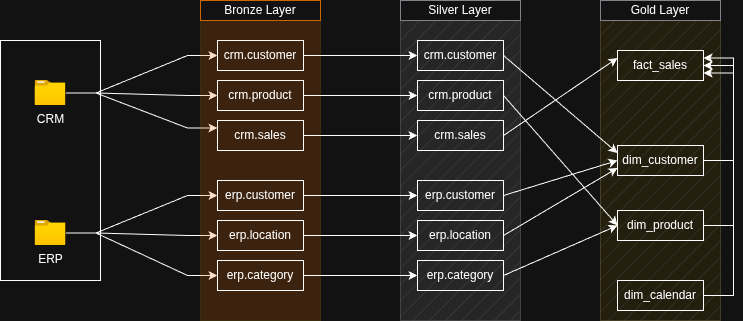

The diagram above was exported from draw.io. Its source (the exported page's mxGraphModel, read from the mxfile embedded in the PNG):
<mxGraphModel dx="860" dy="423" grid="1" gridSize="10" guides="1" tooltips="1" connect="1" arrows="1" fold="1" page="1" pageScale="1" pageWidth="827" pageHeight="1169" math="0" shadow="0">
  <root>
    <mxCell id="0" />
    <mxCell id="1" parent="0" />
    <mxCell id="fMaCiyJ9rg9gI6gtvQBX-5" connectable="0" parent="1" style="group;rounded=0;" value="" vertex="1">
      <mxGeometry height="240" width="100" x="40" y="230" as="geometry" />
    </mxCell>
    <mxCell id="fMaCiyJ9rg9gI6gtvQBX-1" parent="fMaCiyJ9rg9gI6gtvQBX-5" style="rounded=0;whiteSpace=wrap;html=1;" value="" vertex="1">
      <mxGeometry height="240" width="100" x="-0.008333333333333333" y="10" as="geometry" />
    </mxCell>
    <mxCell id="fMaCiyJ9rg9gI6gtvQBX-2" parent="fMaCiyJ9rg9gI6gtvQBX-5" style="image;aspect=fixed;html=1;points=[];align=center;fontSize=12;image=img/lib/azure2/general/Folder_Blank.svg;" value="CRM" vertex="1">
      <mxGeometry height="25" width="30.808333333333326" x="34.591666666666654" y="50" as="geometry" />
    </mxCell>
    <mxCell id="fMaCiyJ9rg9gI6gtvQBX-3" parent="fMaCiyJ9rg9gI6gtvQBX-5" style="image;aspect=fixed;html=1;points=[];align=center;fontSize=12;image=img/lib/azure2/general/Folder_Blank.svg;" value="ERP" vertex="1">
      <mxGeometry height="25" width="30.808333333333326" x="34.59999999999999" y="190" as="geometry" />
    </mxCell>
    <mxCell id="fMaCiyJ9rg9gI6gtvQBX-32" edge="1" parent="1" source="fMaCiyJ9rg9gI6gtvQBX-2" style="edgeStyle=entityRelationEdgeStyle;rounded=0;orthogonalLoop=1;jettySize=auto;html=1;entryX=0;entryY=0.5;entryDx=0;entryDy=0;" target="fMaCiyJ9rg9gI6gtvQBX-24">
      <mxGeometry relative="1" as="geometry" />
    </mxCell>
    <mxCell id="fMaCiyJ9rg9gI6gtvQBX-33" edge="1" parent="1" source="fMaCiyJ9rg9gI6gtvQBX-2" style="edgeStyle=entityRelationEdgeStyle;rounded=0;orthogonalLoop=1;jettySize=auto;html=1;entryX=0;entryY=0.5;entryDx=0;entryDy=0;" target="fMaCiyJ9rg9gI6gtvQBX-25">
      <mxGeometry relative="1" as="geometry" />
    </mxCell>
    <mxCell id="fMaCiyJ9rg9gI6gtvQBX-34" edge="1" parent="1" source="fMaCiyJ9rg9gI6gtvQBX-2" style="edgeStyle=entityRelationEdgeStyle;rounded=0;orthogonalLoop=1;jettySize=auto;html=1;entryX=0;entryY=0.25;entryDx=0;entryDy=0;" target="fMaCiyJ9rg9gI6gtvQBX-26">
      <mxGeometry relative="1" as="geometry" />
    </mxCell>
    <mxCell id="fMaCiyJ9rg9gI6gtvQBX-35" edge="1" parent="1" source="fMaCiyJ9rg9gI6gtvQBX-3" style="edgeStyle=entityRelationEdgeStyle;rounded=0;orthogonalLoop=1;jettySize=auto;html=1;entryX=0;entryY=0.5;entryDx=0;entryDy=0;" target="fMaCiyJ9rg9gI6gtvQBX-28">
      <mxGeometry relative="1" as="geometry" />
    </mxCell>
    <mxCell id="fMaCiyJ9rg9gI6gtvQBX-36" edge="1" parent="1" source="fMaCiyJ9rg9gI6gtvQBX-3" style="edgeStyle=entityRelationEdgeStyle;rounded=0;orthogonalLoop=1;jettySize=auto;html=1;entryX=0;entryY=0.5;entryDx=0;entryDy=0;" target="fMaCiyJ9rg9gI6gtvQBX-29">
      <mxGeometry relative="1" as="geometry" />
    </mxCell>
    <mxCell id="fMaCiyJ9rg9gI6gtvQBX-37" edge="1" parent="1" source="fMaCiyJ9rg9gI6gtvQBX-3" style="edgeStyle=entityRelationEdgeStyle;rounded=0;orthogonalLoop=1;jettySize=auto;html=1;entryX=0;entryY=0.5;entryDx=0;entryDy=0;" target="fMaCiyJ9rg9gI6gtvQBX-30">
      <mxGeometry relative="1" as="geometry" />
    </mxCell>
    <mxCell id="sO4B6MXLX3xQZtrY_yyB-2" connectable="0" parent="1" style="group;fillColor=light-dark(#e3c800, #e66a05);fontColor=#000000;strokeColor=#B09500;fillStyle=solid;opacity=20;" value="" vertex="1">
      <mxGeometry height="320" width="120" x="240" y="200" as="geometry" />
    </mxCell>
    <mxCell id="fMaCiyJ9rg9gI6gtvQBX-4" parent="sO4B6MXLX3xQZtrY_yyB-2" style="rounded=0;whiteSpace=wrap;html=1;strokeColor=#BD7000;fillColor=#f0a30a;fillStyle=hatch;fontColor=#000000;opacity=0;" value="" vertex="1">
      <mxGeometry height="320" width="120" as="geometry" />
    </mxCell>
    <mxCell id="fMaCiyJ9rg9gI6gtvQBX-27" connectable="0" parent="sO4B6MXLX3xQZtrY_yyB-2" style="group;align=left;" value="" vertex="1">
      <mxGeometry height="110" width="86" x="17" y="40" as="geometry" />
    </mxCell>
    <mxCell id="fMaCiyJ9rg9gI6gtvQBX-24" parent="fMaCiyJ9rg9gI6gtvQBX-27" style="text;html=1;whiteSpace=wrap;strokeColor=default;fillColor=none;align=center;verticalAlign=middle;rounded=0;" value="crm.customer" vertex="1">
      <mxGeometry height="30" width="86" as="geometry" />
    </mxCell>
    <mxCell id="fMaCiyJ9rg9gI6gtvQBX-25" parent="fMaCiyJ9rg9gI6gtvQBX-27" style="text;html=1;whiteSpace=wrap;strokeColor=default;fillColor=none;align=center;verticalAlign=middle;rounded=0;" value="crm.product" vertex="1">
      <mxGeometry height="30" width="86" y="40" as="geometry" />
    </mxCell>
    <mxCell id="fMaCiyJ9rg9gI6gtvQBX-26" parent="fMaCiyJ9rg9gI6gtvQBX-27" style="text;html=1;whiteSpace=wrap;strokeColor=default;fillColor=none;align=center;verticalAlign=middle;rounded=0;" value="&lt;div style=&quot;&quot;&gt;&lt;span style=&quot;background-color: transparent; color: light-dark(rgb(0, 0, 0), rgb(255, 255, 255));&quot;&gt;crm.sales&lt;/span&gt;&lt;/div&gt;" vertex="1">
      <mxGeometry height="30" width="86" y="80" as="geometry" />
    </mxCell>
    <mxCell id="fMaCiyJ9rg9gI6gtvQBX-31" connectable="0" parent="sO4B6MXLX3xQZtrY_yyB-2" style="group" value="" vertex="1">
      <mxGeometry height="110" width="86" x="17" y="180" as="geometry" />
    </mxCell>
    <mxCell id="fMaCiyJ9rg9gI6gtvQBX-28" parent="fMaCiyJ9rg9gI6gtvQBX-31" style="text;html=1;whiteSpace=wrap;strokeColor=default;fillColor=none;align=center;verticalAlign=middle;rounded=0;" value="erp.customer" vertex="1">
      <mxGeometry height="30" width="86" as="geometry" />
    </mxCell>
    <mxCell id="fMaCiyJ9rg9gI6gtvQBX-29" parent="fMaCiyJ9rg9gI6gtvQBX-31" style="text;html=1;whiteSpace=wrap;strokeColor=default;fillColor=none;align=center;verticalAlign=middle;rounded=0;" value="erp.location" vertex="1">
      <mxGeometry height="30" width="86" y="40" as="geometry" />
    </mxCell>
    <mxCell id="fMaCiyJ9rg9gI6gtvQBX-30" parent="fMaCiyJ9rg9gI6gtvQBX-31" style="text;html=1;whiteSpace=wrap;strokeColor=default;fillColor=none;align=center;verticalAlign=middle;rounded=0;" value="erp.category" vertex="1">
      <mxGeometry height="30" width="86" y="80" as="geometry" />
    </mxCell>
    <mxCell id="fMaCiyJ9rg9gI6gtvQBX-38" parent="sO4B6MXLX3xQZtrY_yyB-2" style="rounded=0;whiteSpace=wrap;html=1;strokeColor=light-dark(#000000,#CC6600);" value="Bronze Layer" vertex="1">
      <mxGeometry height="20" width="120" as="geometry" />
    </mxCell>
    <mxCell id="sO4B6MXLX3xQZtrY_yyB-312" connectable="0" parent="1" style="group;strokeColor=light-dark(#80838A,#7E7D80);fillColor=light-dark(#6a00ff, #787878);fontColor=#ffffff;rounded=0;opacity=20;" value="" vertex="1">
      <mxGeometry height="320" width="120" x="440" y="200" as="geometry" />
    </mxCell>
    <mxCell id="sO4B6MXLX3xQZtrY_yyB-313" parent="sO4B6MXLX3xQZtrY_yyB-312" style="rounded=0;whiteSpace=wrap;html=1;strokeColor=light-dark(#000000, #8c8c8c);fillColor=light-dark(#000000,#8F8F8F);fillStyle=hatch;opacity=20;" value="" vertex="1">
      <mxGeometry height="320" width="120" as="geometry" />
    </mxCell>
    <mxCell id="sO4B6MXLX3xQZtrY_yyB-314" connectable="0" parent="sO4B6MXLX3xQZtrY_yyB-312" style="group;align=left;" value="" vertex="1">
      <mxGeometry height="110" width="86" x="17" y="40" as="geometry" />
    </mxCell>
    <mxCell id="sO4B6MXLX3xQZtrY_yyB-315" parent="sO4B6MXLX3xQZtrY_yyB-314" style="text;html=1;whiteSpace=wrap;strokeColor=default;fillColor=none;align=center;verticalAlign=middle;rounded=0;" value="crm.customer" vertex="1">
      <mxGeometry height="30" width="86" as="geometry" />
    </mxCell>
    <mxCell id="sO4B6MXLX3xQZtrY_yyB-316" parent="sO4B6MXLX3xQZtrY_yyB-314" style="text;html=1;whiteSpace=wrap;strokeColor=default;fillColor=none;align=center;verticalAlign=middle;rounded=0;" value="crm.product" vertex="1">
      <mxGeometry height="30" width="86" y="40" as="geometry" />
    </mxCell>
    <mxCell id="sO4B6MXLX3xQZtrY_yyB-317" parent="sO4B6MXLX3xQZtrY_yyB-314" style="text;html=1;whiteSpace=wrap;strokeColor=default;fillColor=none;align=center;verticalAlign=middle;rounded=0;" value="&lt;div style=&quot;&quot;&gt;&lt;span style=&quot;background-color: transparent; color: light-dark(rgb(0, 0, 0), rgb(255, 255, 255));&quot;&gt;crm.sales&lt;/span&gt;&lt;/div&gt;" vertex="1">
      <mxGeometry height="30" width="86" y="80" as="geometry" />
    </mxCell>
    <mxCell id="sO4B6MXLX3xQZtrY_yyB-318" connectable="0" parent="sO4B6MXLX3xQZtrY_yyB-312" style="group" value="" vertex="1">
      <mxGeometry height="110" width="86" x="17" y="180" as="geometry" />
    </mxCell>
    <mxCell id="sO4B6MXLX3xQZtrY_yyB-319" parent="sO4B6MXLX3xQZtrY_yyB-318" style="text;html=1;whiteSpace=wrap;strokeColor=default;fillColor=none;align=center;verticalAlign=middle;rounded=0;" value="erp.customer" vertex="1">
      <mxGeometry height="30" width="86" as="geometry" />
    </mxCell>
    <mxCell id="sO4B6MXLX3xQZtrY_yyB-320" parent="sO4B6MXLX3xQZtrY_yyB-318" style="text;html=1;whiteSpace=wrap;strokeColor=default;fillColor=none;align=center;verticalAlign=middle;rounded=0;" value="erp.location" vertex="1">
      <mxGeometry height="30" width="86" y="40" as="geometry" />
    </mxCell>
    <mxCell id="sO4B6MXLX3xQZtrY_yyB-321" parent="sO4B6MXLX3xQZtrY_yyB-318" style="text;html=1;whiteSpace=wrap;strokeColor=default;fillColor=none;align=center;verticalAlign=middle;rounded=0;" value="erp.category" vertex="1">
      <mxGeometry height="30" width="86" y="80" as="geometry" />
    </mxCell>
    <mxCell id="sO4B6MXLX3xQZtrY_yyB-322" parent="sO4B6MXLX3xQZtrY_yyB-312" style="rounded=0;whiteSpace=wrap;html=1;strokeColor=light-dark(#80838A,#80838A);" value="Silver Layer" vertex="1">
      <mxGeometry height="20" width="120" as="geometry" />
    </mxCell>
    <mxCell id="sO4B6MXLX3xQZtrY_yyB-324" edge="1" parent="1" source="fMaCiyJ9rg9gI6gtvQBX-24" style="edgeStyle=orthogonalEdgeStyle;rounded=0;orthogonalLoop=1;jettySize=auto;html=1;entryX=0;entryY=0.5;entryDx=0;entryDy=0;" target="sO4B6MXLX3xQZtrY_yyB-315">
      <mxGeometry relative="1" as="geometry" />
    </mxCell>
    <mxCell id="sO4B6MXLX3xQZtrY_yyB-325" edge="1" parent="1" source="fMaCiyJ9rg9gI6gtvQBX-25" style="edgeStyle=orthogonalEdgeStyle;rounded=0;orthogonalLoop=1;jettySize=auto;html=1;entryX=0;entryY=0.5;entryDx=0;entryDy=0;" target="sO4B6MXLX3xQZtrY_yyB-316">
      <mxGeometry relative="1" as="geometry" />
    </mxCell>
    <mxCell id="sO4B6MXLX3xQZtrY_yyB-326" edge="1" parent="1" source="fMaCiyJ9rg9gI6gtvQBX-26" style="edgeStyle=orthogonalEdgeStyle;rounded=0;orthogonalLoop=1;jettySize=auto;html=1;entryX=0;entryY=0.5;entryDx=0;entryDy=0;" target="sO4B6MXLX3xQZtrY_yyB-317">
      <mxGeometry relative="1" as="geometry" />
    </mxCell>
    <mxCell id="sO4B6MXLX3xQZtrY_yyB-327" edge="1" parent="1" source="fMaCiyJ9rg9gI6gtvQBX-28" style="edgeStyle=orthogonalEdgeStyle;rounded=0;orthogonalLoop=1;jettySize=auto;html=1;entryX=0;entryY=0.5;entryDx=0;entryDy=0;" target="sO4B6MXLX3xQZtrY_yyB-319">
      <mxGeometry relative="1" as="geometry" />
    </mxCell>
    <mxCell id="sO4B6MXLX3xQZtrY_yyB-328" edge="1" parent="1" source="fMaCiyJ9rg9gI6gtvQBX-29" style="edgeStyle=orthogonalEdgeStyle;rounded=0;orthogonalLoop=1;jettySize=auto;html=1;entryX=0;entryY=0.5;entryDx=0;entryDy=0;" target="sO4B6MXLX3xQZtrY_yyB-320">
      <mxGeometry relative="1" as="geometry" />
    </mxCell>
    <mxCell id="sO4B6MXLX3xQZtrY_yyB-329" edge="1" parent="1" source="fMaCiyJ9rg9gI6gtvQBX-30" style="edgeStyle=orthogonalEdgeStyle;rounded=0;orthogonalLoop=1;jettySize=auto;html=1;entryX=0;entryY=0.5;entryDx=0;entryDy=0;" target="sO4B6MXLX3xQZtrY_yyB-321">
      <mxGeometry relative="1" as="geometry" />
    </mxCell>
    <mxCell id="Oxt8yz830NsEXXM7hBLi-1" connectable="0" parent="1" style="group;strokeColor=#B09500;fillColor=#e3c800;fontColor=#000000;rounded=0;opacity=20;" value="" vertex="1">
      <mxGeometry height="320" width="120" x="640" y="200" as="geometry" />
    </mxCell>
    <mxCell id="Oxt8yz830NsEXXM7hBLi-2" parent="Oxt8yz830NsEXXM7hBLi-1" style="rounded=0;whiteSpace=wrap;html=1;strokeColor=light-dark(#000000, #8c8c8c);fillColor=light-dark(#000000,#8F8F8F);fillStyle=hatch;opacity=20;" value="" vertex="1">
      <mxGeometry height="320" width="119.99999999999999" as="geometry" />
    </mxCell>
    <mxCell id="Oxt8yz830NsEXXM7hBLi-11" parent="Oxt8yz830NsEXXM7hBLi-1" style="rounded=0;whiteSpace=wrap;html=1;strokeColor=light-dark(#80838A,#80838A);" value="Gold Layer" vertex="1">
      <mxGeometry height="20" width="119.99999999999999" as="geometry" />
    </mxCell>
    <mxCell id="Oxt8yz830NsEXXM7hBLi-20" edge="1" parent="Oxt8yz830NsEXXM7hBLi-1" source="Oxt8yz830NsEXXM7hBLi-8" style="edgeStyle=entityRelationEdgeStyle;rounded=0;orthogonalLoop=1;jettySize=auto;html=1;entryX=1;entryY=0.75;entryDx=0;entryDy=0;" target="Oxt8yz830NsEXXM7hBLi-17">
      <mxGeometry relative="1" as="geometry" />
    </mxCell>
    <mxCell id="Oxt8yz830NsEXXM7hBLi-8" parent="Oxt8yz830NsEXXM7hBLi-1" style="text;html=1;whiteSpace=wrap;strokeColor=default;fillColor=none;align=center;verticalAlign=middle;rounded=0;" value="dim_product" vertex="1">
      <mxGeometry height="30" width="85.99999999999999" x="16.999999999999996" y="210" as="geometry" />
    </mxCell>
    <mxCell id="Oxt8yz830NsEXXM7hBLi-23" edge="1" parent="Oxt8yz830NsEXXM7hBLi-1" source="Oxt8yz830NsEXXM7hBLi-4" style="edgeStyle=entityRelationEdgeStyle;rounded=0;orthogonalLoop=1;jettySize=auto;html=1;entryX=1;entryY=0.5;entryDx=0;entryDy=0;" target="Oxt8yz830NsEXXM7hBLi-17">
      <mxGeometry relative="1" as="geometry" />
    </mxCell>
    <mxCell id="Oxt8yz830NsEXXM7hBLi-4" parent="Oxt8yz830NsEXXM7hBLi-1" style="text;html=1;whiteSpace=wrap;strokeColor=default;fillColor=none;align=center;verticalAlign=middle;rounded=0;" value="dim_customer" vertex="1">
      <mxGeometry height="30" width="85.99999999999999" x="16.999999999999996" y="145" as="geometry" />
    </mxCell>
    <mxCell id="Oxt8yz830NsEXXM7hBLi-17" parent="Oxt8yz830NsEXXM7hBLi-1" style="text;html=1;whiteSpace=wrap;strokeColor=default;fillColor=none;align=center;verticalAlign=middle;rounded=0;" value="fact_sales" vertex="1">
      <mxGeometry height="30" width="85.99999999999999" x="16.999999999999996" y="50" as="geometry" />
    </mxCell>
    <mxCell id="Oxt8yz830NsEXXM7hBLi-22" edge="1" parent="Oxt8yz830NsEXXM7hBLi-1" source="Oxt8yz830NsEXXM7hBLi-21" style="edgeStyle=entityRelationEdgeStyle;rounded=0;orthogonalLoop=1;jettySize=auto;html=1;entryX=1;entryY=0.25;entryDx=0;entryDy=0;" target="Oxt8yz830NsEXXM7hBLi-17">
      <mxGeometry relative="1" as="geometry" />
    </mxCell>
    <mxCell id="Oxt8yz830NsEXXM7hBLi-21" parent="Oxt8yz830NsEXXM7hBLi-1" style="text;html=1;whiteSpace=wrap;strokeColor=default;fillColor=none;align=center;verticalAlign=middle;rounded=0;" value="dim_calendar" vertex="1">
      <mxGeometry height="30" width="85.99999999999999" x="16.999999999999996" y="280" as="geometry" />
    </mxCell>
    <mxCell id="Oxt8yz830NsEXXM7hBLi-12" edge="1" parent="1" source="sO4B6MXLX3xQZtrY_yyB-315" style="rounded=0;orthogonalLoop=1;jettySize=auto;html=1;entryX=0;entryY=0.25;entryDx=0;entryDy=0;exitX=1;exitY=0.5;exitDx=0;exitDy=0;" target="Oxt8yz830NsEXXM7hBLi-4">
      <mxGeometry relative="1" as="geometry" />
    </mxCell>
    <mxCell id="Oxt8yz830NsEXXM7hBLi-13" edge="1" parent="1" source="sO4B6MXLX3xQZtrY_yyB-319" style="rounded=0;orthogonalLoop=1;jettySize=auto;html=1;entryX=0;entryY=0.5;entryDx=0;entryDy=0;exitX=1;exitY=0.5;exitDx=0;exitDy=0;" target="Oxt8yz830NsEXXM7hBLi-4">
      <mxGeometry relative="1" as="geometry" />
    </mxCell>
    <mxCell id="Oxt8yz830NsEXXM7hBLi-14" edge="1" parent="1" source="sO4B6MXLX3xQZtrY_yyB-320" style="rounded=0;orthogonalLoop=1;jettySize=auto;html=1;entryX=0;entryY=0.75;entryDx=0;entryDy=0;exitX=1;exitY=0.5;exitDx=0;exitDy=0;" target="Oxt8yz830NsEXXM7hBLi-4">
      <mxGeometry relative="1" as="geometry" />
    </mxCell>
    <mxCell id="Oxt8yz830NsEXXM7hBLi-15" edge="1" parent="1" source="sO4B6MXLX3xQZtrY_yyB-316" style="edgeStyle=none;rounded=0;orthogonalLoop=1;jettySize=auto;html=1;entryX=0;entryY=0.5;entryDx=0;entryDy=0;exitX=1;exitY=0.5;exitDx=0;exitDy=0;" target="Oxt8yz830NsEXXM7hBLi-8">
      <mxGeometry relative="1" as="geometry" />
    </mxCell>
    <mxCell id="Oxt8yz830NsEXXM7hBLi-16" edge="1" parent="1" source="sO4B6MXLX3xQZtrY_yyB-321" style="edgeStyle=none;rounded=0;orthogonalLoop=1;jettySize=auto;html=1;entryX=0;entryY=0.5;entryDx=0;entryDy=0;exitX=1;exitY=0.5;exitDx=0;exitDy=0;" target="Oxt8yz830NsEXXM7hBLi-8">
      <mxGeometry relative="1" as="geometry" />
    </mxCell>
    <mxCell id="Oxt8yz830NsEXXM7hBLi-18" edge="1" parent="1" source="sO4B6MXLX3xQZtrY_yyB-317" style="edgeStyle=none;rounded=0;orthogonalLoop=1;jettySize=auto;html=1;entryX=0;entryY=0.25;entryDx=0;entryDy=0;exitX=1;exitY=0.5;exitDx=0;exitDy=0;" target="Oxt8yz830NsEXXM7hBLi-17">
      <mxGeometry relative="1" as="geometry" />
    </mxCell>
  </root>
</mxGraphModel>